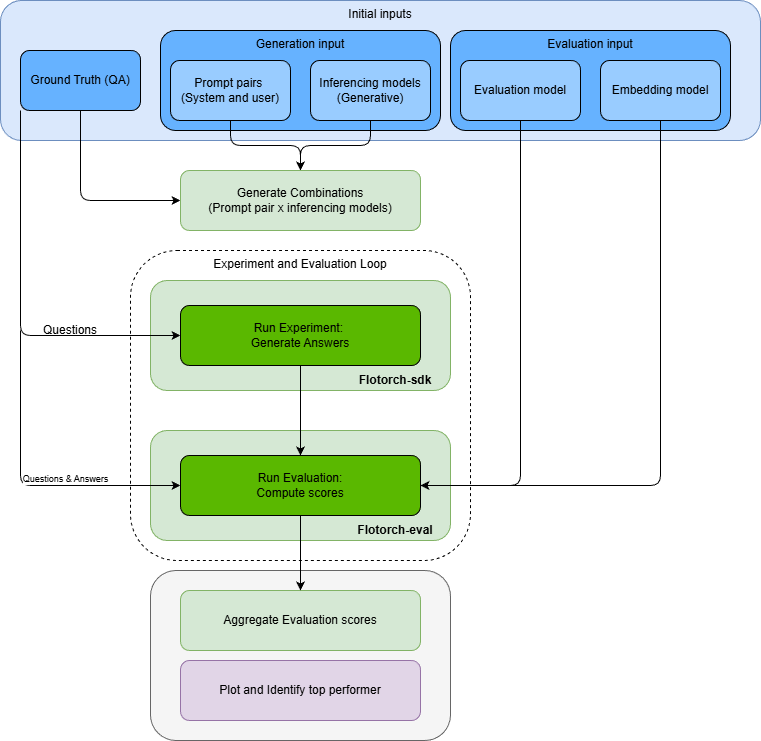

The diagram above was exported from draw.io. Its source (the exported page's mxGraphModel, read from the mxfile embedded in the PNG):
<mxGraphModel dx="1418" dy="794" grid="1" gridSize="10" guides="1" tooltips="1" connect="1" arrows="1" fold="1" page="1" pageScale="1" pageWidth="850" pageHeight="1100" math="0" shadow="0">
  <root>
    <mxCell id="0" />
    <mxCell id="1" parent="0" />
    <mxCell id="G4nCJSTbnK1cs2VKHcEo-2" parent="1" style="rounded=1;whiteSpace=wrap;html=1;verticalAlign=top;fillColor=#dae8fc;strokeColor=#6c8ebf;" value="Initial inputs" vertex="1">
      <mxGeometry height="140" width="760" x="40" y="20" as="geometry" />
    </mxCell>
    <mxCell id="G4nCJSTbnK1cs2VKHcEo-24" edge="1" parent="1" source="G4nCJSTbnK1cs2VKHcEo-3" style="edgeStyle=orthogonalEdgeStyle;rounded=1;orthogonalLoop=1;jettySize=auto;html=1;exitX=0.5;exitY=1;exitDx=0;exitDy=0;entryX=0;entryY=0.5;entryDx=0;entryDy=0;curved=0;" target="G4nCJSTbnK1cs2VKHcEo-12">
      <mxGeometry relative="1" as="geometry" />
    </mxCell>
    <mxCell id="G4nCJSTbnK1cs2VKHcEo-3" parent="1" style="rounded=1;whiteSpace=wrap;html=1;fillColor=#66B2FF;" value="Ground Truth (QA)" vertex="1">
      <mxGeometry height="60" width="120" x="60" y="70" as="geometry" />
    </mxCell>
    <mxCell id="G4nCJSTbnK1cs2VKHcEo-4" parent="1" style="rounded=1;whiteSpace=wrap;html=1;verticalAlign=top;fillColor=#66B2FF;" value="Generation input" vertex="1">
      <mxGeometry height="100" width="280" x="200" y="50" as="geometry" />
    </mxCell>
    <mxCell id="G4nCJSTbnK1cs2VKHcEo-31" edge="1" parent="1" source="G4nCJSTbnK1cs2VKHcEo-6" style="edgeStyle=orthogonalEdgeStyle;rounded=1;orthogonalLoop=1;jettySize=auto;html=1;exitX=0.5;exitY=1;exitDx=0;exitDy=0;curved=0;" target="G4nCJSTbnK1cs2VKHcEo-12">
      <mxGeometry relative="1" as="geometry" />
    </mxCell>
    <mxCell id="G4nCJSTbnK1cs2VKHcEo-6" parent="1" style="rounded=1;whiteSpace=wrap;html=1;fillColor=#99CCFF;" value="Prompt pairs&amp;nbsp;&lt;div&gt;(System and user)&lt;/div&gt;" vertex="1">
      <mxGeometry height="60" width="120" x="210" y="80" as="geometry" />
    </mxCell>
    <mxCell id="G4nCJSTbnK1cs2VKHcEo-32" edge="1" parent="1" source="G4nCJSTbnK1cs2VKHcEo-7" style="edgeStyle=orthogonalEdgeStyle;rounded=1;orthogonalLoop=1;jettySize=auto;html=1;exitX=0.5;exitY=1;exitDx=0;exitDy=0;entryX=0.5;entryY=0;entryDx=0;entryDy=0;curved=0;" target="G4nCJSTbnK1cs2VKHcEo-12">
      <mxGeometry relative="1" as="geometry" />
    </mxCell>
    <mxCell id="G4nCJSTbnK1cs2VKHcEo-7" parent="1" style="rounded=1;whiteSpace=wrap;html=1;fillColor=#99CCFF;" value="Inferencing models&lt;div&gt;(Generative)&lt;/div&gt;" vertex="1">
      <mxGeometry height="60" width="120" x="350" y="80" as="geometry" />
    </mxCell>
    <mxCell id="G4nCJSTbnK1cs2VKHcEo-23" parent="1" style="rounded=1;whiteSpace=wrap;html=1;verticalAlign=top;dashed=1;" value="Experiment and Evaluation Loop" vertex="1">
      <mxGeometry height="310" width="340" x="170" y="270" as="geometry" />
    </mxCell>
    <mxCell id="G4nCJSTbnK1cs2VKHcEo-9" parent="1" style="rounded=1;whiteSpace=wrap;html=1;verticalAlign=top;fillColor=#66B2FF;" value="Evaluation input" vertex="1">
      <mxGeometry height="100" width="280" x="490" y="50" as="geometry" />
    </mxCell>
    <mxCell id="G4nCJSTbnK1cs2VKHcEo-10" parent="1" style="rounded=1;whiteSpace=wrap;html=1;fillColor=#99CCFF;" value="Evaluation model" vertex="1">
      <mxGeometry height="60" width="120" x="500" y="80" as="geometry" />
    </mxCell>
    <mxCell id="G4nCJSTbnK1cs2VKHcEo-30" edge="1" parent="1" source="G4nCJSTbnK1cs2VKHcEo-11" style="edgeStyle=orthogonalEdgeStyle;rounded=1;orthogonalLoop=1;jettySize=auto;html=1;exitX=0.5;exitY=1;exitDx=0;exitDy=0;entryX=1;entryY=0.5;entryDx=0;entryDy=0;curved=0;" target="G4nCJSTbnK1cs2VKHcEo-18">
      <mxGeometry relative="1" as="geometry" />
    </mxCell>
    <mxCell id="G4nCJSTbnK1cs2VKHcEo-11" parent="1" style="rounded=1;whiteSpace=wrap;html=1;fillColor=#99CCFF;" value="Embedding model" vertex="1">
      <mxGeometry height="60" width="120" x="640" y="80" as="geometry" />
    </mxCell>
    <mxCell id="G4nCJSTbnK1cs2VKHcEo-12" parent="1" style="rounded=1;whiteSpace=wrap;html=1;fillColor=#d5e8d4;strokeColor=#82b366;" value="Generate Combinations&lt;div&gt;(Prompt pair x inferencing models)&lt;/div&gt;" vertex="1">
      <mxGeometry height="60" width="240" x="220" y="190" as="geometry" />
    </mxCell>
    <mxCell id="G4nCJSTbnK1cs2VKHcEo-13" parent="1" style="rounded=1;whiteSpace=wrap;html=1;fillColor=#d5e8d4;strokeColor=#82b366;" value="" vertex="1">
      <mxGeometry height="110" width="300" x="190" y="300" as="geometry" />
    </mxCell>
    <mxCell id="G4nCJSTbnK1cs2VKHcEo-14" parent="1" style="rounded=1;whiteSpace=wrap;html=1;fillColor=#d5e8d4;strokeColor=#82b366;" value="" vertex="1">
      <mxGeometry height="110" width="300" x="190" y="450" as="geometry" />
    </mxCell>
    <mxCell id="G4nCJSTbnK1cs2VKHcEo-22" parent="1" style="rounded=1;whiteSpace=wrap;html=1;fillColor=#f5f5f5;strokeColor=#666666;fontColor=#333333;" value="" vertex="1">
      <mxGeometry height="170" width="300" x="190" y="590" as="geometry" />
    </mxCell>
    <mxCell id="G4nCJSTbnK1cs2VKHcEo-15" parent="1" style="rounded=1;whiteSpace=wrap;html=1;fillColor=#d5e8d4;strokeColor=#82b366;" value="Aggregate Evaluation scores" vertex="1">
      <mxGeometry height="60" width="240" x="220" y="610" as="geometry" />
    </mxCell>
    <mxCell id="G4nCJSTbnK1cs2VKHcEo-16" parent="1" style="rounded=1;whiteSpace=wrap;html=1;fillColor=#e1d5e7;strokeColor=#9673a6;" value="Plot and Identify top performer" vertex="1">
      <mxGeometry height="60" width="240" x="220" y="680" as="geometry" />
    </mxCell>
    <mxCell id="G4nCJSTbnK1cs2VKHcEo-33" edge="1" parent="1" source="G4nCJSTbnK1cs2VKHcEo-17" style="edgeStyle=orthogonalEdgeStyle;rounded=0;orthogonalLoop=1;jettySize=auto;html=1;exitX=0.5;exitY=1;exitDx=0;exitDy=0;entryX=0.5;entryY=0;entryDx=0;entryDy=0;" target="G4nCJSTbnK1cs2VKHcEo-18">
      <mxGeometry relative="1" as="geometry" />
    </mxCell>
    <mxCell id="G4nCJSTbnK1cs2VKHcEo-17" parent="1" style="rounded=1;whiteSpace=wrap;html=1;fillColor=#5AB800;" value="Run Experiment:&amp;nbsp;&lt;div&gt;Generate Answers&lt;/div&gt;" vertex="1">
      <mxGeometry height="60" width="240" x="220" y="325" as="geometry" />
    </mxCell>
    <mxCell id="G4nCJSTbnK1cs2VKHcEo-26" edge="1" parent="1" style="edgeStyle=orthogonalEdgeStyle;rounded=1;orthogonalLoop=1;jettySize=auto;html=1;exitX=0;exitY=0.5;exitDx=0;exitDy=0;entryX=0;entryY=0.5;entryDx=0;entryDy=0;curved=0;" target="G4nCJSTbnK1cs2VKHcEo-18">
      <mxGeometry relative="1" as="geometry">
        <Array as="points">
          <mxPoint x="60" y="505" />
        </Array>
        <mxPoint x="60" y="349.9999999999999" as="sourcePoint" />
      </mxGeometry>
    </mxCell>
    <mxCell id="G4nCJSTbnK1cs2VKHcEo-28" connectable="0" parent="G4nCJSTbnK1cs2VKHcEo-26" style="edgeLabel;html=1;align=center;verticalAlign=middle;resizable=0;points=[];spacingTop=-14;" value="&lt;font style=&quot;font-size: 9px;&quot;&gt;Questions &amp;amp; Answers&lt;/font&gt;" vertex="1">
      <mxGeometry relative="1" x="0.2624" y="1" as="geometry">
        <mxPoint as="offset" />
      </mxGeometry>
    </mxCell>
    <mxCell id="G4nCJSTbnK1cs2VKHcEo-34" edge="1" parent="1" source="G4nCJSTbnK1cs2VKHcEo-18" style="edgeStyle=orthogonalEdgeStyle;rounded=0;orthogonalLoop=1;jettySize=auto;html=1;exitX=0.5;exitY=1;exitDx=0;exitDy=0;entryX=0.5;entryY=0;entryDx=0;entryDy=0;" target="G4nCJSTbnK1cs2VKHcEo-15">
      <mxGeometry relative="1" as="geometry" />
    </mxCell>
    <mxCell id="G4nCJSTbnK1cs2VKHcEo-18" parent="1" style="rounded=1;whiteSpace=wrap;html=1;fillColor=#5AB800;" value="Run Evaluation:&lt;div&gt;Compute scores&lt;/div&gt;" vertex="1">
      <mxGeometry height="60" width="240" x="220" y="475" as="geometry" />
    </mxCell>
    <mxCell id="G4nCJSTbnK1cs2VKHcEo-25" edge="1" parent="1" source="G4nCJSTbnK1cs2VKHcEo-3" style="edgeStyle=orthogonalEdgeStyle;rounded=1;orthogonalLoop=1;jettySize=auto;html=1;exitX=0;exitY=1;exitDx=0;exitDy=0;entryX=0;entryY=0.5;entryDx=0;entryDy=0;curved=0;" target="G4nCJSTbnK1cs2VKHcEo-17">
      <mxGeometry relative="1" as="geometry" />
    </mxCell>
    <mxCell id="G4nCJSTbnK1cs2VKHcEo-27" parent="1" style="text;html=1;whiteSpace=wrap;strokeColor=none;fillColor=none;align=center;verticalAlign=middle;rounded=0;labelPosition=center;verticalLabelPosition=middle;spacingTop=-10;" value="Questions" vertex="1">
      <mxGeometry height="30" width="60" x="80" y="340" as="geometry" />
    </mxCell>
    <mxCell id="G4nCJSTbnK1cs2VKHcEo-29" edge="1" parent="1" source="G4nCJSTbnK1cs2VKHcEo-10" style="edgeStyle=orthogonalEdgeStyle;rounded=1;orthogonalLoop=1;jettySize=auto;html=1;exitX=0.5;exitY=1;exitDx=0;exitDy=0;entryX=1;entryY=0.5;entryDx=0;entryDy=0;curved=0;" target="G4nCJSTbnK1cs2VKHcEo-18">
      <mxGeometry relative="1" as="geometry" />
    </mxCell>
    <mxCell id="G4nCJSTbnK1cs2VKHcEo-35" parent="1" style="text;html=1;whiteSpace=wrap;strokeColor=none;fillColor=none;align=center;verticalAlign=middle;rounded=0;fontStyle=1" value="Flotorch-sdk" vertex="1">
      <mxGeometry height="30" width="110" x="380" y="385" as="geometry" />
    </mxCell>
    <mxCell id="G4nCJSTbnK1cs2VKHcEo-36" parent="1" style="text;html=1;whiteSpace=wrap;strokeColor=none;fillColor=none;align=center;verticalAlign=middle;rounded=0;fontStyle=1" value="Flotorch-eval" vertex="1">
      <mxGeometry height="30" width="110" x="380" y="535" as="geometry" />
    </mxCell>
  </root>
</mxGraphModel>